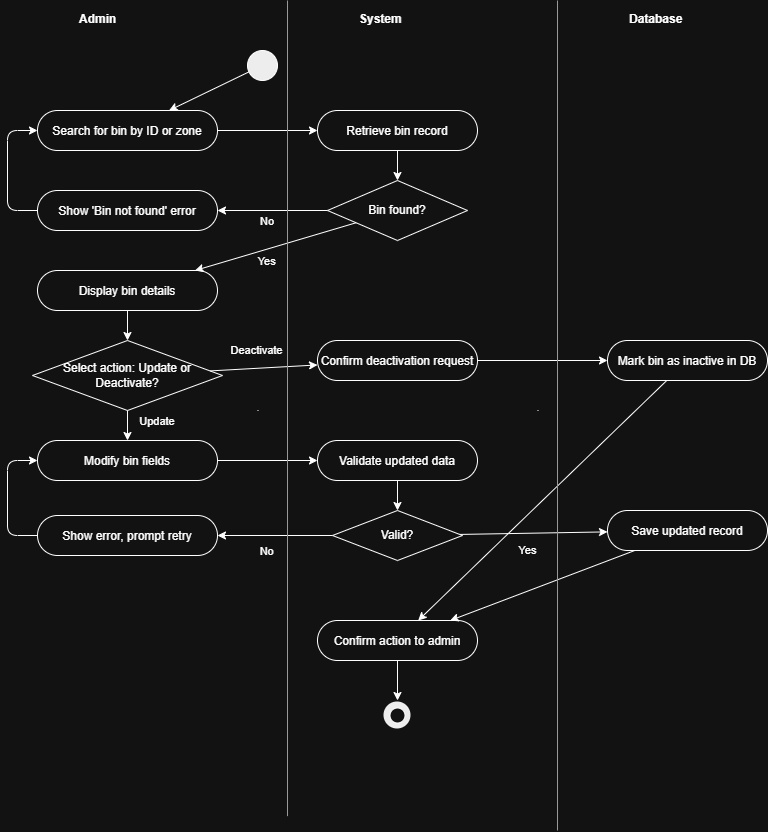

The diagram above was exported from draw.io. Its source (the exported page's mxGraphModel, read from the mxfile embedded in the PNG):
<mxGraphModel dx="1309" dy="752" grid="1" gridSize="10" guides="1" tooltips="1" connect="1" arrows="1" fold="1" page="1" pageScale="1" pageWidth="1169" pageHeight="827" math="0" shadow="0">
  <root>
    <mxCell id="0" />
    <mxCell id="1" parent="0" />
    <mxCell id="52" parent="1" style="text;fontStyle=1;" value="Admin" vertex="1">
      <mxGeometry height="25" width="80" x="100" y="5" as="geometry" />
    </mxCell>
    <mxCell id="53" parent="1" style="text;fontStyle=1;" value="System" vertex="1">
      <mxGeometry height="25" width="80" x="380" y="5" as="geometry" />
    </mxCell>
    <mxCell id="54" parent="1" style="text;fontStyle=1;" value="Database" vertex="1">
      <mxGeometry height="25" width="80" x="650" y="5" as="geometry" />
    </mxCell>
    <mxCell id="55" parent="1" style="line;strokeWidth=1;" value="" vertex="1">
      <mxGeometry height="760" width="1" x="280" y="30" as="geometry" />
    </mxCell>
    <mxCell id="56" parent="1" style="line;strokeWidth=1;" value="" vertex="1">
      <mxGeometry height="760" width="1" x="560" y="30" as="geometry" />
    </mxCell>
    <mxCell id="20" parent="1" style="ellipse;aspect=fixed;fillColor=#000000;" value="" vertex="1">
      <mxGeometry height="30" width="30" x="270" y="50" as="geometry" />
    </mxCell>
    <mxCell id="21" parent="1" style="rounded=1;arcSize=50;" value="Search for bin by ID or zone" vertex="1">
      <mxGeometry height="40" width="180" x="60" y="110" as="geometry" />
    </mxCell>
    <mxCell id="22" parent="1" style="rounded=1;arcSize=50;" value="Retrieve bin record" vertex="1">
      <mxGeometry height="40" width="160" x="340" y="110" as="geometry" />
    </mxCell>
    <mxCell id="23" parent="1" style="rhombus;whiteSpace=wrap;" value="Bin found?" vertex="1">
      <mxGeometry height="60" width="140" x="350" y="180" as="geometry" />
    </mxCell>
    <mxCell id="24" parent="1" style="rounded=1;arcSize=50;" value="Show 'Bin not found' error" vertex="1">
      <mxGeometry height="40" width="180" x="60" y="190" as="geometry" />
    </mxCell>
    <mxCell id="25" parent="1" style="rounded=1;arcSize=50;" value="Display bin details" vertex="1">
      <mxGeometry height="40" width="180" x="60" y="270" as="geometry" />
    </mxCell>
    <mxCell id="26" parent="1" style="rhombus;whiteSpace=wrap;" value="Select action: Update or Deactivate?" vertex="1">
      <mxGeometry height="70" width="190" x="55" y="340" as="geometry" />
    </mxCell>
    <mxCell id="27" parent="1" style="rounded=1;arcSize=50;" value="Modify bin fields" vertex="1">
      <mxGeometry height="40" width="180" x="60" y="440" as="geometry" />
    </mxCell>
    <mxCell id="28" parent="1" style="rounded=1;arcSize=50;" value="Validate updated data" vertex="1">
      <mxGeometry height="40" width="160" x="340" y="440" as="geometry" />
    </mxCell>
    <mxCell id="29" parent="1" style="rhombus;whiteSpace=wrap;" value="Valid?" vertex="1">
      <mxGeometry height="50" width="130" x="355" y="510" as="geometry" />
    </mxCell>
    <mxCell id="30" parent="1" style="rounded=1;arcSize=50;" value="Show error, prompt retry" vertex="1">
      <mxGeometry height="40" width="180" x="60" y="515" as="geometry" />
    </mxCell>
    <mxCell id="31" parent="1" style="rounded=1;arcSize=50;" value="Save updated record" vertex="1">
      <mxGeometry height="40" width="160" x="630" y="510" as="geometry" />
    </mxCell>
    <mxCell id="32" parent="1" style="rounded=1;arcSize=50;" value="Confirm deactivation request" vertex="1">
      <mxGeometry height="40" width="160" x="340" y="340" as="geometry" />
    </mxCell>
    <mxCell id="33" parent="1" style="rounded=1;arcSize=50;" value="Mark bin as inactive in DB" vertex="1">
      <mxGeometry height="40" width="160" x="630" y="340" as="geometry" />
    </mxCell>
    <mxCell id="34" parent="1" style="rounded=1;arcSize=50;" value="Confirm action to admin" vertex="1">
      <mxGeometry height="40" width="160" x="340" y="620" as="geometry" />
    </mxCell>
    <mxCell id="35" parent="1" style="ellipse;aspect=fixed;fillColor=#000000;strokeColor=#ffffff;strokeWidth=3;" value="" vertex="1">
      <mxGeometry height="30" width="30" x="405" y="700" as="geometry" />
    </mxCell>
    <mxCell id="60" edge="1" parent="1" source="20" target="21">
      <mxGeometry relative="1" as="geometry" />
    </mxCell>
    <mxCell id="61" edge="1" parent="1" source="21" target="22">
      <mxGeometry relative="1" as="geometry" />
    </mxCell>
    <mxCell id="62" edge="1" parent="1" source="22" target="23">
      <mxGeometry relative="1" as="geometry" />
    </mxCell>
    <mxCell id="63" edge="1" parent="1" source="23" target="24" value="No">
      <mxGeometry relative="1" x="0.0909" y="10" as="geometry">
        <mxPoint as="offset" />
      </mxGeometry>
    </mxCell>
    <mxCell id="64" edge="1" parent="1" source="23" target="25" value="Yes">
      <mxGeometry relative="1" x="0.1388" y="11" as="geometry">
        <mxPoint as="offset" />
      </mxGeometry>
    </mxCell>
    <mxCell id="65" edge="1" parent="1" source="24" target="21">
      <mxGeometry relative="1" as="geometry">
        <Array as="points">
          <mxPoint x="30" y="210" />
          <mxPoint x="30" y="130" />
        </Array>
      </mxGeometry>
    </mxCell>
    <mxCell id="66" edge="1" parent="1" source="25" target="26">
      <mxGeometry relative="1" as="geometry" />
    </mxCell>
    <mxCell id="67" edge="1" parent="1" source="26" target="27" value="Update">
      <mxGeometry relative="1" x="-0.3333" y="30" as="geometry">
        <mxPoint as="offset" />
      </mxGeometry>
    </mxCell>
    <mxCell id="68" edge="1" parent="1" source="26" target="32" value="Deactivate">
      <mxGeometry relative="1" x="-0.0985" y="18" as="geometry">
        <mxPoint as="offset" />
      </mxGeometry>
    </mxCell>
    <mxCell id="69" edge="1" parent="1" source="27" target="28">
      <mxGeometry relative="1" as="geometry" />
    </mxCell>
    <mxCell id="70" edge="1" parent="1" source="28" target="29">
      <mxGeometry relative="1" as="geometry" />
    </mxCell>
    <mxCell id="71" edge="1" parent="1" source="29" target="30" value="No">
      <mxGeometry relative="1" x="0.1304" y="15" as="geometry">
        <mxPoint as="offset" />
      </mxGeometry>
    </mxCell>
    <mxCell id="72" edge="1" parent="1" source="29" target="31" value="Yes">
      <mxGeometry relative="1" x="-0.0866" y="-17" as="geometry">
        <mxPoint as="offset" />
      </mxGeometry>
    </mxCell>
    <mxCell id="73" edge="1" parent="1" source="30" target="27">
      <mxGeometry relative="1" as="geometry">
        <Array as="points">
          <mxPoint x="30" y="535" />
          <mxPoint x="30" y="460" />
        </Array>
      </mxGeometry>
    </mxCell>
    <mxCell id="74" edge="1" parent="1" source="32" target="33">
      <mxGeometry relative="1" as="geometry" />
    </mxCell>
    <mxCell id="75" edge="1" parent="1" source="33" target="34">
      <mxGeometry relative="1" as="geometry" />
    </mxCell>
    <mxCell id="76" edge="1" parent="1" source="31" target="34">
      <mxGeometry relative="1" as="geometry" />
    </mxCell>
    <mxCell id="77" edge="1" parent="1" source="34" target="35">
      <mxGeometry relative="1" as="geometry" />
    </mxCell>
    <mxCell id="T4Lc3wFNWgylszc1vo7d-77" edge="1" parent="1" style="endArrow=none;html=1;rounded=0;fillColor=#1ba1e2;strokeColor=#006EAF;" value="">
      <mxGeometry height="50" relative="1" width="50" as="geometry">
        <mxPoint x="310" y="815.6470444623162" as="sourcePoint" />
        <mxPoint x="310" as="targetPoint" />
      </mxGeometry>
    </mxCell>
    <mxCell id="T4Lc3wFNWgylszc1vo7d-78" edge="1" parent="1" style="endArrow=none;html=1;rounded=0;fillColor=#1ba1e2;strokeColor=#006EAF;" value="">
      <mxGeometry height="50" relative="1" width="50" as="geometry">
        <mxPoint x="580" y="830" as="sourcePoint" />
        <mxPoint x="580" as="targetPoint" />
      </mxGeometry>
    </mxCell>
    <mxCell id="T4Lc3wFNWgylszc1vo7d-80" parent="1" style="ellipse;whiteSpace=wrap;html=1;aspect=fixed;rotation=0;" value="" vertex="1">
      <mxGeometry height="15" width="15" x="412.5" y="707.5" as="geometry" />
    </mxCell>
  </root>
</mxGraphModel>